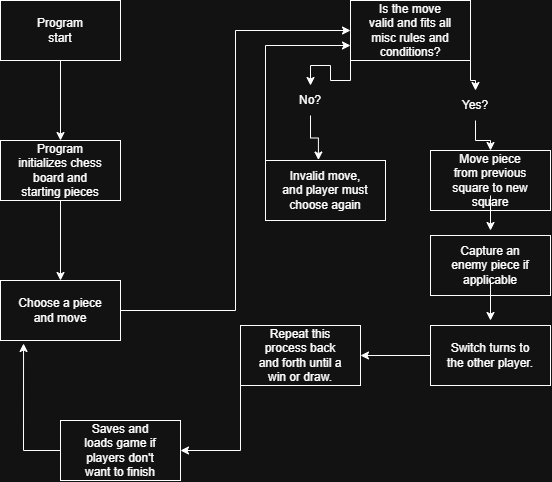

The diagram above was exported from draw.io. Its source (the exported page's mxGraphModel, read from the mxfile embedded in the PNG):
<mxGraphModel dx="1201" dy="730" grid="1" gridSize="10" guides="1" tooltips="1" connect="1" arrows="1" fold="1" page="1" pageScale="1" pageWidth="850" pageHeight="1100" math="0" shadow="0">
  <root>
    <mxCell id="0" />
    <mxCell id="1" parent="0" />
    <mxCell id="ep5e9XnVNmXdngRgMg_c-17" edge="1" parent="1" source="ep5e9XnVNmXdngRgMg_c-1" style="edgeStyle=orthogonalEdgeStyle;rounded=0;orthogonalLoop=1;jettySize=auto;html=1;exitX=0.5;exitY=1;exitDx=0;exitDy=0;entryX=0.5;entryY=0;entryDx=0;entryDy=0;defaultLabelBackgroundColor=page;" target="ep5e9XnVNmXdngRgMg_c-3">
      <mxGeometry relative="1" as="geometry" />
    </mxCell>
    <mxCell id="ep5e9XnVNmXdngRgMg_c-1" parent="1" style="rounded=0;whiteSpace=wrap;html=1;" value="" vertex="1">
      <mxGeometry height="60" width="120" x="30" y="20" as="geometry" />
    </mxCell>
    <mxCell id="ep5e9XnVNmXdngRgMg_c-15" edge="1" parent="1" source="ep5e9XnVNmXdngRgMg_c-3" style="edgeStyle=orthogonalEdgeStyle;rounded=0;orthogonalLoop=1;jettySize=auto;html=1;exitX=0.5;exitY=1;exitDx=0;exitDy=0;entryX=0.5;entryY=0;entryDx=0;entryDy=0;defaultLabelBackgroundColor=page;" target="ep5e9XnVNmXdngRgMg_c-7">
      <mxGeometry relative="1" as="geometry" />
    </mxCell>
    <mxCell id="ep5e9XnVNmXdngRgMg_c-3" parent="1" style="rounded=0;whiteSpace=wrap;html=1;" value="" vertex="1">
      <mxGeometry height="60" width="120" x="30" y="160" as="geometry" />
    </mxCell>
    <mxCell id="ep5e9XnVNmXdngRgMg_c-4" parent="1" style="text;html=1;whiteSpace=wrap;strokeColor=none;fillColor=none;align=center;verticalAlign=middle;rounded=0;" value="Program start" vertex="1">
      <mxGeometry height="30" width="60" x="60" y="35" as="geometry" />
    </mxCell>
    <mxCell id="ep5e9XnVNmXdngRgMg_c-5" parent="1" style="text;html=1;whiteSpace=wrap;strokeColor=none;fillColor=none;align=center;verticalAlign=middle;rounded=0;" value="Program initializes chess board and starting pieces" vertex="1">
      <mxGeometry height="30" width="90" x="45" y="175" as="geometry" />
    </mxCell>
    <mxCell id="ep5e9XnVNmXdngRgMg_c-13" edge="1" parent="1" source="ep5e9XnVNmXdngRgMg_c-7" style="edgeStyle=orthogonalEdgeStyle;rounded=0;orthogonalLoop=1;jettySize=auto;html=1;entryX=0;entryY=0.5;entryDx=0;entryDy=0;defaultLabelBackgroundColor=page;" target="ep5e9XnVNmXdngRgMg_c-10">
      <mxGeometry relative="1" as="geometry" />
    </mxCell>
    <mxCell id="ep5e9XnVNmXdngRgMg_c-7" parent="1" style="rounded=0;whiteSpace=wrap;html=1;" value="" vertex="1">
      <mxGeometry height="60" width="120" x="30" y="300" as="geometry" />
    </mxCell>
    <mxCell id="ep5e9XnVNmXdngRgMg_c-8" parent="1" style="text;html=1;whiteSpace=wrap;strokeColor=none;fillColor=none;align=center;verticalAlign=middle;rounded=0;" value="Choose a piece and move" vertex="1">
      <mxGeometry height="30" width="90" x="45" y="315" as="geometry" />
    </mxCell>
    <mxCell id="ep5e9XnVNmXdngRgMg_c-21" edge="1" parent="1" source="ep5e9XnVNmXdngRgMg_c-22" style="edgeStyle=orthogonalEdgeStyle;rounded=0;orthogonalLoop=1;jettySize=auto;html=1;entryX=0.5;entryY=0;entryDx=0;entryDy=0;defaultLabelBackgroundColor=page;" target="ep5e9XnVNmXdngRgMg_c-19">
      <mxGeometry relative="1" as="geometry" />
    </mxCell>
    <mxCell id="ep5e9XnVNmXdngRgMg_c-10" parent="1" style="rounded=0;whiteSpace=wrap;html=1;" value="" vertex="1">
      <mxGeometry height="60" width="120" x="380" y="20" as="geometry" />
    </mxCell>
    <mxCell id="ep5e9XnVNmXdngRgMg_c-11" parent="1" style="text;html=1;whiteSpace=wrap;strokeColor=none;fillColor=none;align=center;verticalAlign=middle;rounded=0;" value="Is the move valid and fits all misc rules and conditions?" vertex="1">
      <mxGeometry height="30" width="90" x="395" y="35" as="geometry" />
    </mxCell>
    <mxCell id="ep5e9XnVNmXdngRgMg_c-29" edge="1" parent="1" source="ep5e9XnVNmXdngRgMg_c-18" style="edgeStyle=orthogonalEdgeStyle;rounded=0;orthogonalLoop=1;jettySize=auto;html=1;exitX=0;exitY=0;exitDx=0;exitDy=0;entryX=0;entryY=0.75;entryDx=0;entryDy=0;defaultLabelBackgroundColor=page;" target="ep5e9XnVNmXdngRgMg_c-10">
      <mxGeometry relative="1" as="geometry" />
    </mxCell>
    <mxCell id="ep5e9XnVNmXdngRgMg_c-18" parent="1" style="rounded=0;whiteSpace=wrap;html=1;" value="" vertex="1">
      <mxGeometry height="60" width="120" x="295" y="180" as="geometry" />
    </mxCell>
    <mxCell id="ep5e9XnVNmXdngRgMg_c-19" parent="1" style="rounded=0;whiteSpace=wrap;html=1;" value="" vertex="1">
      <mxGeometry height="60" width="120" x="460" y="170" as="geometry" />
    </mxCell>
    <mxCell id="ep5e9XnVNmXdngRgMg_c-20" edge="1" parent="1" source="ep5e9XnVNmXdngRgMg_c-24" style="edgeStyle=orthogonalEdgeStyle;rounded=0;orthogonalLoop=1;jettySize=auto;html=1;entryX=0.441;entryY=-0.008;entryDx=0;entryDy=0;entryPerimeter=0;defaultLabelBackgroundColor=page;" target="ep5e9XnVNmXdngRgMg_c-18">
      <mxGeometry relative="1" as="geometry" />
    </mxCell>
    <mxCell id="ep5e9XnVNmXdngRgMg_c-23" edge="1" parent="1" source="ep5e9XnVNmXdngRgMg_c-10" style="edgeStyle=orthogonalEdgeStyle;rounded=0;orthogonalLoop=1;jettySize=auto;html=1;exitX=1;exitY=1;exitDx=0;exitDy=0;defaultLabelBackgroundColor=page;" target="ep5e9XnVNmXdngRgMg_c-22" value="">
      <mxGeometry relative="1" as="geometry">
        <mxPoint x="500" y="80" as="sourcePoint" />
        <mxPoint x="520" y="160" as="targetPoint" />
      </mxGeometry>
    </mxCell>
    <mxCell id="ep5e9XnVNmXdngRgMg_c-22" parent="1" style="text;html=1;whiteSpace=wrap;strokeColor=none;fillColor=none;align=center;verticalAlign=middle;rounded=0;" value="Yes?" vertex="1">
      <mxGeometry height="30" width="90" x="460" y="110" as="geometry" />
    </mxCell>
    <mxCell id="ep5e9XnVNmXdngRgMg_c-26" edge="1" parent="1" source="ep5e9XnVNmXdngRgMg_c-10" style="edgeStyle=orthogonalEdgeStyle;rounded=0;orthogonalLoop=1;jettySize=auto;html=1;exitX=0;exitY=1;exitDx=0;exitDy=0;defaultLabelBackgroundColor=page;" target="ep5e9XnVNmXdngRgMg_c-24" value="">
      <mxGeometry relative="1" as="geometry">
        <mxPoint x="380" y="80" as="sourcePoint" />
        <mxPoint x="333" y="160" as="targetPoint" />
      </mxGeometry>
    </mxCell>
    <mxCell id="ep5e9XnVNmXdngRgMg_c-24" parent="1" style="text;html=1;whiteSpace=wrap;strokeColor=none;fillColor=none;align=center;verticalAlign=middle;rounded=0;" value="No?" vertex="1">
      <mxGeometry height="30" width="90" x="295" y="105" as="geometry" />
    </mxCell>
    <mxCell id="ep5e9XnVNmXdngRgMg_c-27" parent="1" style="text;html=1;whiteSpace=wrap;strokeColor=none;fillColor=none;align=center;verticalAlign=middle;rounded=0;" value="Invalid move, and player must choose again" vertex="1">
      <mxGeometry height="30" width="90" x="310" y="195" as="geometry" />
    </mxCell>
    <mxCell id="ep5e9XnVNmXdngRgMg_c-33" edge="1" parent="1" source="ep5e9XnVNmXdngRgMg_c-28" style="edgeStyle=orthogonalEdgeStyle;rounded=0;orthogonalLoop=1;jettySize=auto;html=1;defaultLabelBackgroundColor=page;">
      <mxGeometry relative="1" as="geometry">
        <mxPoint x="520" y="250" as="targetPoint" />
      </mxGeometry>
    </mxCell>
    <mxCell id="ep5e9XnVNmXdngRgMg_c-28" parent="1" style="text;html=1;whiteSpace=wrap;strokeColor=none;fillColor=none;align=center;verticalAlign=middle;rounded=0;" value="Move piece from previous square to new square" vertex="1">
      <mxGeometry height="30" width="90" x="475" y="185" as="geometry" />
    </mxCell>
    <mxCell id="ep5e9XnVNmXdngRgMg_c-31" parent="1" style="rounded=0;whiteSpace=wrap;html=1;" value="" vertex="1">
      <mxGeometry height="60" width="120" x="460" y="255" as="geometry" />
    </mxCell>
    <mxCell id="ep5e9XnVNmXdngRgMg_c-36" edge="1" parent="1" source="ep5e9XnVNmXdngRgMg_c-32" style="edgeStyle=orthogonalEdgeStyle;rounded=0;orthogonalLoop=1;jettySize=auto;html=1;defaultLabelBackgroundColor=page;">
      <mxGeometry relative="1" as="geometry">
        <mxPoint x="520" y="340" as="targetPoint" />
      </mxGeometry>
    </mxCell>
    <mxCell id="ep5e9XnVNmXdngRgMg_c-32" parent="1" style="text;html=1;whiteSpace=wrap;strokeColor=none;fillColor=none;align=center;verticalAlign=middle;rounded=0;" value="Capture an enemy piece if applicable" vertex="1">
      <mxGeometry height="30" width="90" x="475" y="270" as="geometry" />
    </mxCell>
    <mxCell id="ep5e9XnVNmXdngRgMg_c-39" edge="1" parent="1" source="ep5e9XnVNmXdngRgMg_c-34" style="edgeStyle=orthogonalEdgeStyle;rounded=0;orthogonalLoop=1;jettySize=auto;html=1;exitX=0;exitY=0.5;exitDx=0;exitDy=0;entryX=1;entryY=0.5;entryDx=0;entryDy=0;defaultLabelBackgroundColor=page;" target="ep5e9XnVNmXdngRgMg_c-37">
      <mxGeometry relative="1" as="geometry" />
    </mxCell>
    <mxCell id="ep5e9XnVNmXdngRgMg_c-34" parent="1" style="rounded=0;whiteSpace=wrap;html=1;" value="" vertex="1">
      <mxGeometry height="60" width="120" x="460" y="345" as="geometry" />
    </mxCell>
    <mxCell id="ep5e9XnVNmXdngRgMg_c-35" parent="1" style="text;html=1;whiteSpace=wrap;strokeColor=none;fillColor=none;align=center;verticalAlign=middle;rounded=0;" value="Switch turns to the other player." vertex="1">
      <mxGeometry height="30" width="90" x="475" y="360" as="geometry" />
    </mxCell>
    <mxCell id="5djWX8kB3B7FvFfKgKFk-3" edge="1" parent="1" source="ep5e9XnVNmXdngRgMg_c-37" style="edgeStyle=orthogonalEdgeStyle;rounded=0;orthogonalLoop=1;jettySize=auto;html=1;exitX=0;exitY=1;exitDx=0;exitDy=0;entryX=1;entryY=0.5;entryDx=0;entryDy=0;defaultLabelBackgroundColor=page;" target="5djWX8kB3B7FvFfKgKFk-1">
      <mxGeometry relative="1" as="geometry" />
    </mxCell>
    <mxCell id="ep5e9XnVNmXdngRgMg_c-37" parent="1" style="rounded=0;whiteSpace=wrap;html=1;" value="" vertex="1">
      <mxGeometry height="60" width="120" x="270" y="345" as="geometry" />
    </mxCell>
    <mxCell id="ep5e9XnVNmXdngRgMg_c-38" parent="1" style="text;html=1;whiteSpace=wrap;strokeColor=none;fillColor=none;align=center;verticalAlign=middle;rounded=0;" value="Repeat this process back and forth until a win or draw." vertex="1">
      <mxGeometry height="30" width="90" x="285" y="360" as="geometry" />
    </mxCell>
    <mxCell id="5djWX8kB3B7FvFfKgKFk-1" parent="1" style="rounded=0;whiteSpace=wrap;html=1;" value="" vertex="1">
      <mxGeometry height="60" width="120" x="90" y="440" as="geometry" />
    </mxCell>
    <mxCell id="5djWX8kB3B7FvFfKgKFk-2" parent="1" style="text;html=1;whiteSpace=wrap;strokeColor=none;fillColor=none;align=center;verticalAlign=middle;rounded=0;" value="Saves and loads game if players don't want to finish" vertex="1">
      <mxGeometry height="30" width="90" x="105" y="455" as="geometry" />
    </mxCell>
    <mxCell id="5djWX8kB3B7FvFfKgKFk-4" edge="1" parent="1" source="5djWX8kB3B7FvFfKgKFk-1" style="edgeStyle=orthogonalEdgeStyle;rounded=0;orthogonalLoop=1;jettySize=auto;html=1;exitX=0;exitY=0.5;exitDx=0;exitDy=0;entryX=0.192;entryY=1.05;entryDx=0;entryDy=0;entryPerimeter=0;defaultLabelBackgroundColor=page;" target="ep5e9XnVNmXdngRgMg_c-7">
      <mxGeometry relative="1" as="geometry" />
    </mxCell>
  </root>
</mxGraphModel>